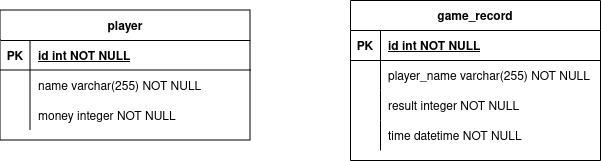

The diagram above was exported from draw.io. Its source (the exported page's mxGraphModel, read from the mxfile embedded in the PNG):
<mxGraphModel dx="1114" dy="634" grid="1" gridSize="10" guides="1" tooltips="1" connect="1" arrows="1" fold="1" page="1" pageScale="1" pageWidth="850" pageHeight="1100" math="0" shadow="0" extFonts="Permanent Marker^https://fonts.googleapis.com/css?family=Permanent+Marker">
  <root>
    <mxCell id="0" />
    <mxCell id="1" parent="0" />
    <mxCell id="C-vyLk0tnHw3VtMMgP7b-23" value="player" style="shape=table;startSize=30;container=1;collapsible=1;childLayout=tableLayout;fixedRows=1;rowLines=0;fontStyle=1;align=center;resizeLast=1;" parent="1" vertex="1">
      <mxGeometry x="120" y="120" width="250" height="130" as="geometry" />
    </mxCell>
    <mxCell id="C-vyLk0tnHw3VtMMgP7b-24" value="" style="shape=partialRectangle;collapsible=0;dropTarget=0;pointerEvents=0;fillColor=none;points=[[0,0.5],[1,0.5]];portConstraint=eastwest;top=0;left=0;right=0;bottom=1;" parent="C-vyLk0tnHw3VtMMgP7b-23" vertex="1">
      <mxGeometry y="30" width="250" height="30" as="geometry" />
    </mxCell>
    <mxCell id="C-vyLk0tnHw3VtMMgP7b-25" value="PK" style="shape=partialRectangle;overflow=hidden;connectable=0;fillColor=none;top=0;left=0;bottom=0;right=0;fontStyle=1;" parent="C-vyLk0tnHw3VtMMgP7b-24" vertex="1">
      <mxGeometry width="30" height="30" as="geometry">
        <mxRectangle width="30" height="30" as="alternateBounds" />
      </mxGeometry>
    </mxCell>
    <mxCell id="C-vyLk0tnHw3VtMMgP7b-26" value="id int NOT NULL " style="shape=partialRectangle;overflow=hidden;connectable=0;fillColor=none;top=0;left=0;bottom=0;right=0;align=left;spacingLeft=6;fontStyle=5;" parent="C-vyLk0tnHw3VtMMgP7b-24" vertex="1">
      <mxGeometry x="30" width="220" height="30" as="geometry">
        <mxRectangle width="220" height="30" as="alternateBounds" />
      </mxGeometry>
    </mxCell>
    <mxCell id="C-vyLk0tnHw3VtMMgP7b-27" value="" style="shape=partialRectangle;collapsible=0;dropTarget=0;pointerEvents=0;fillColor=none;points=[[0,0.5],[1,0.5]];portConstraint=eastwest;top=0;left=0;right=0;bottom=0;" parent="C-vyLk0tnHw3VtMMgP7b-23" vertex="1">
      <mxGeometry y="60" width="250" height="30" as="geometry" />
    </mxCell>
    <mxCell id="C-vyLk0tnHw3VtMMgP7b-28" value="" style="shape=partialRectangle;overflow=hidden;connectable=0;fillColor=none;top=0;left=0;bottom=0;right=0;" parent="C-vyLk0tnHw3VtMMgP7b-27" vertex="1">
      <mxGeometry width="30" height="30" as="geometry">
        <mxRectangle width="30" height="30" as="alternateBounds" />
      </mxGeometry>
    </mxCell>
    <mxCell id="C-vyLk0tnHw3VtMMgP7b-29" value="name varchar(255) NOT NULL" style="shape=partialRectangle;overflow=hidden;connectable=0;fillColor=none;top=0;left=0;bottom=0;right=0;align=left;spacingLeft=6;" parent="C-vyLk0tnHw3VtMMgP7b-27" vertex="1">
      <mxGeometry x="30" width="220" height="30" as="geometry">
        <mxRectangle width="220" height="30" as="alternateBounds" />
      </mxGeometry>
    </mxCell>
    <mxCell id="uUuayIfkA6nwnmhWUMz5-5" value="" style="shape=tableRow;horizontal=0;startSize=0;swimlaneHead=0;swimlaneBody=0;fillColor=none;collapsible=0;dropTarget=0;points=[[0,0.5],[1,0.5]];portConstraint=eastwest;top=0;left=0;right=0;bottom=0;" vertex="1" parent="C-vyLk0tnHw3VtMMgP7b-23">
      <mxGeometry y="90" width="250" height="30" as="geometry" />
    </mxCell>
    <mxCell id="uUuayIfkA6nwnmhWUMz5-6" value="" style="shape=partialRectangle;connectable=0;fillColor=none;top=0;left=0;bottom=0;right=0;editable=1;overflow=hidden;" vertex="1" parent="uUuayIfkA6nwnmhWUMz5-5">
      <mxGeometry width="30" height="30" as="geometry">
        <mxRectangle width="30" height="30" as="alternateBounds" />
      </mxGeometry>
    </mxCell>
    <mxCell id="uUuayIfkA6nwnmhWUMz5-7" value="money integer NOT NULL" style="shape=partialRectangle;connectable=0;fillColor=none;top=0;left=0;bottom=0;right=0;align=left;spacingLeft=6;overflow=hidden;" vertex="1" parent="uUuayIfkA6nwnmhWUMz5-5">
      <mxGeometry x="30" width="220" height="30" as="geometry">
        <mxRectangle width="220" height="30" as="alternateBounds" />
      </mxGeometry>
    </mxCell>
    <mxCell id="uUuayIfkA6nwnmhWUMz5-8" value="game_record" style="shape=table;startSize=30;container=1;collapsible=1;childLayout=tableLayout;fixedRows=1;rowLines=0;fontStyle=1;align=center;resizeLast=1;" vertex="1" parent="1">
      <mxGeometry x="470" y="110" width="250" height="160" as="geometry" />
    </mxCell>
    <mxCell id="uUuayIfkA6nwnmhWUMz5-9" value="" style="shape=partialRectangle;collapsible=0;dropTarget=0;pointerEvents=0;fillColor=none;points=[[0,0.5],[1,0.5]];portConstraint=eastwest;top=0;left=0;right=0;bottom=1;" vertex="1" parent="uUuayIfkA6nwnmhWUMz5-8">
      <mxGeometry y="30" width="250" height="30" as="geometry" />
    </mxCell>
    <mxCell id="uUuayIfkA6nwnmhWUMz5-10" value="PK" style="shape=partialRectangle;overflow=hidden;connectable=0;fillColor=none;top=0;left=0;bottom=0;right=0;fontStyle=1;" vertex="1" parent="uUuayIfkA6nwnmhWUMz5-9">
      <mxGeometry width="30" height="30" as="geometry">
        <mxRectangle width="30" height="30" as="alternateBounds" />
      </mxGeometry>
    </mxCell>
    <mxCell id="uUuayIfkA6nwnmhWUMz5-11" value="id int NOT NULL " style="shape=partialRectangle;overflow=hidden;connectable=0;fillColor=none;top=0;left=0;bottom=0;right=0;align=left;spacingLeft=6;fontStyle=5;" vertex="1" parent="uUuayIfkA6nwnmhWUMz5-9">
      <mxGeometry x="30" width="220" height="30" as="geometry">
        <mxRectangle width="220" height="30" as="alternateBounds" />
      </mxGeometry>
    </mxCell>
    <mxCell id="uUuayIfkA6nwnmhWUMz5-12" value="" style="shape=partialRectangle;collapsible=0;dropTarget=0;pointerEvents=0;fillColor=none;points=[[0,0.5],[1,0.5]];portConstraint=eastwest;top=0;left=0;right=0;bottom=0;" vertex="1" parent="uUuayIfkA6nwnmhWUMz5-8">
      <mxGeometry y="60" width="250" height="30" as="geometry" />
    </mxCell>
    <mxCell id="uUuayIfkA6nwnmhWUMz5-13" value="" style="shape=partialRectangle;overflow=hidden;connectable=0;fillColor=none;top=0;left=0;bottom=0;right=0;" vertex="1" parent="uUuayIfkA6nwnmhWUMz5-12">
      <mxGeometry width="30" height="30" as="geometry">
        <mxRectangle width="30" height="30" as="alternateBounds" />
      </mxGeometry>
    </mxCell>
    <mxCell id="uUuayIfkA6nwnmhWUMz5-14" value="player_name varchar(255) NOT NULL" style="shape=partialRectangle;overflow=hidden;connectable=0;fillColor=none;top=0;left=0;bottom=0;right=0;align=left;spacingLeft=6;" vertex="1" parent="uUuayIfkA6nwnmhWUMz5-12">
      <mxGeometry x="30" width="220" height="30" as="geometry">
        <mxRectangle width="220" height="30" as="alternateBounds" />
      </mxGeometry>
    </mxCell>
    <mxCell id="uUuayIfkA6nwnmhWUMz5-15" value="" style="shape=tableRow;horizontal=0;startSize=0;swimlaneHead=0;swimlaneBody=0;fillColor=none;collapsible=0;dropTarget=0;points=[[0,0.5],[1,0.5]];portConstraint=eastwest;top=0;left=0;right=0;bottom=0;" vertex="1" parent="uUuayIfkA6nwnmhWUMz5-8">
      <mxGeometry y="90" width="250" height="30" as="geometry" />
    </mxCell>
    <mxCell id="uUuayIfkA6nwnmhWUMz5-16" value="" style="shape=partialRectangle;connectable=0;fillColor=none;top=0;left=0;bottom=0;right=0;editable=1;overflow=hidden;" vertex="1" parent="uUuayIfkA6nwnmhWUMz5-15">
      <mxGeometry width="30" height="30" as="geometry">
        <mxRectangle width="30" height="30" as="alternateBounds" />
      </mxGeometry>
    </mxCell>
    <mxCell id="uUuayIfkA6nwnmhWUMz5-17" value="result integer NOT NULL" style="shape=partialRectangle;connectable=0;fillColor=none;top=0;left=0;bottom=0;right=0;align=left;spacingLeft=6;overflow=hidden;" vertex="1" parent="uUuayIfkA6nwnmhWUMz5-15">
      <mxGeometry x="30" width="220" height="30" as="geometry">
        <mxRectangle width="220" height="30" as="alternateBounds" />
      </mxGeometry>
    </mxCell>
    <mxCell id="uUuayIfkA6nwnmhWUMz5-20" value="" style="shape=tableRow;horizontal=0;startSize=0;swimlaneHead=0;swimlaneBody=0;fillColor=none;collapsible=0;dropTarget=0;points=[[0,0.5],[1,0.5]];portConstraint=eastwest;top=0;left=0;right=0;bottom=0;" vertex="1" parent="uUuayIfkA6nwnmhWUMz5-8">
      <mxGeometry y="120" width="250" height="30" as="geometry" />
    </mxCell>
    <mxCell id="uUuayIfkA6nwnmhWUMz5-21" value="" style="shape=partialRectangle;connectable=0;fillColor=none;top=0;left=0;bottom=0;right=0;editable=1;overflow=hidden;" vertex="1" parent="uUuayIfkA6nwnmhWUMz5-20">
      <mxGeometry width="30" height="30" as="geometry">
        <mxRectangle width="30" height="30" as="alternateBounds" />
      </mxGeometry>
    </mxCell>
    <mxCell id="uUuayIfkA6nwnmhWUMz5-22" value="time datetime NOT NULL" style="shape=partialRectangle;connectable=0;fillColor=none;top=0;left=0;bottom=0;right=0;align=left;spacingLeft=6;overflow=hidden;" vertex="1" parent="uUuayIfkA6nwnmhWUMz5-20">
      <mxGeometry x="30" width="220" height="30" as="geometry">
        <mxRectangle width="220" height="30" as="alternateBounds" />
      </mxGeometry>
    </mxCell>
  </root>
</mxGraphModel>